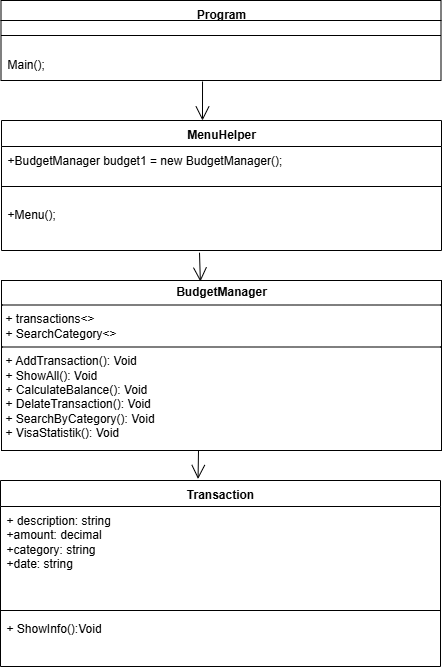

The diagram above was exported from draw.io. Its source (the exported page's mxGraphModel, read from the mxfile embedded in the PNG):
<mxGraphModel dx="1042" dy="1795" grid="1" gridSize="10" guides="1" tooltips="1" connect="1" arrows="1" fold="1" page="1" pageScale="1" pageWidth="827" pageHeight="1169" background="light-dark(#FFFFFF,#040D12)" math="0" shadow="0">
  <root>
    <mxCell id="0" />
    <mxCell id="1" parent="0" />
    <mxCell id="TXBx2ipP7o0vnADei69k-3" value="Program" style="swimlane;fontStyle=1;align=center;verticalAlign=top;childLayout=stackLayout;horizontal=1;startSize=20;horizontalStack=0;resizeParent=1;resizeParentMax=0;resizeLast=0;collapsible=1;marginBottom=0;whiteSpace=wrap;html=1;" parent="1" vertex="1">
      <mxGeometry x="199.5" y="-120" width="440" height="80" as="geometry" />
    </mxCell>
    <mxCell id="TXBx2ipP7o0vnADei69k-5" value="" style="line;strokeWidth=1;fillColor=none;align=left;verticalAlign=middle;spacingTop=-1;spacingLeft=3;spacingRight=3;rotatable=0;labelPosition=right;points=[];portConstraint=eastwest;strokeColor=inherit;" parent="TXBx2ipP7o0vnADei69k-3" vertex="1">
      <mxGeometry y="20" width="440" height="30" as="geometry" />
    </mxCell>
    <mxCell id="TXBx2ipP7o0vnADei69k-6" value="Main();" style="text;strokeColor=none;fillColor=none;align=left;verticalAlign=top;spacingLeft=4;spacingRight=4;overflow=hidden;rotatable=0;points=[[0,0.5],[1,0.5]];portConstraint=eastwest;whiteSpace=wrap;html=1;" parent="TXBx2ipP7o0vnADei69k-3" vertex="1">
      <mxGeometry y="50" width="440" height="30" as="geometry" />
    </mxCell>
    <mxCell id="TXBx2ipP7o0vnADei69k-13" value="MenuHelper" style="swimlane;fontStyle=1;align=center;verticalAlign=top;childLayout=stackLayout;horizontal=1;startSize=26;horizontalStack=0;resizeParent=1;resizeParentMax=0;resizeLast=0;collapsible=1;marginBottom=0;whiteSpace=wrap;html=1;" parent="1" vertex="1">
      <mxGeometry x="200" width="440" height="130" as="geometry" />
    </mxCell>
    <mxCell id="TXBx2ipP7o0vnADei69k-14" value="+BudgetManager budget1 = new BudgetManager();" style="text;strokeColor=none;fillColor=none;align=left;verticalAlign=top;spacingLeft=4;spacingRight=4;overflow=hidden;rotatable=0;points=[[0,0.5],[1,0.5]];portConstraint=eastwest;whiteSpace=wrap;html=1;" parent="TXBx2ipP7o0vnADei69k-13" vertex="1">
      <mxGeometry y="26" width="440" height="26" as="geometry" />
    </mxCell>
    <mxCell id="TXBx2ipP7o0vnADei69k-15" value="" style="line;strokeWidth=1;fillColor=none;align=left;verticalAlign=middle;spacingTop=-1;spacingLeft=3;spacingRight=3;rotatable=0;labelPosition=right;points=[];portConstraint=eastwest;strokeColor=inherit;" parent="TXBx2ipP7o0vnADei69k-13" vertex="1">
      <mxGeometry y="52" width="440" height="28" as="geometry" />
    </mxCell>
    <mxCell id="TXBx2ipP7o0vnADei69k-16" value="+Menu();" style="text;strokeColor=none;fillColor=none;align=left;verticalAlign=top;spacingLeft=4;spacingRight=4;overflow=hidden;rotatable=0;points=[[0,0.5],[1,0.5]];portConstraint=eastwest;whiteSpace=wrap;html=1;" parent="TXBx2ipP7o0vnADei69k-13" vertex="1">
      <mxGeometry y="80" width="440" height="50" as="geometry" />
    </mxCell>
    <mxCell id="TXBx2ipP7o0vnADei69k-18" value="&lt;p style=&quot;margin:0px;margin-top:4px;text-align:center;&quot;&gt;&lt;b&gt;BudgetManager&lt;/b&gt;&lt;/p&gt;&lt;hr size=&quot;1&quot; style=&quot;border-style:solid;&quot;&gt;&lt;p style=&quot;margin:0px;margin-left:4px;&quot;&gt;+ transactions&amp;lt;&amp;gt;&lt;/p&gt;&lt;p style=&quot;margin:0px;margin-left:4px;&quot;&gt;+ SearchCategory&amp;lt;&amp;gt;&lt;/p&gt;&lt;hr size=&quot;1&quot; style=&quot;border-style:solid;&quot;&gt;&lt;p style=&quot;margin:0px;margin-left:4px;&quot;&gt;+ AddTransaction(): Void&lt;/p&gt;&lt;p style=&quot;margin:0px;margin-left:4px;&quot;&gt;+ ShowAll(): Void&lt;/p&gt;&lt;p style=&quot;margin:0px;margin-left:4px;&quot;&gt;+ CalculateBalance(): Void&lt;/p&gt;&lt;p style=&quot;margin:0px;margin-left:4px;&quot;&gt;+ DelateTransaction(): Void&lt;/p&gt;&lt;p style=&quot;margin:0px;margin-left:4px;&quot;&gt;+ SearchByCategory(): Void&lt;/p&gt;&lt;p style=&quot;margin:0px;margin-left:4px;&quot;&gt;+ VisaStatistik(): Void&lt;/p&gt;" style="verticalAlign=top;align=left;overflow=fill;html=1;whiteSpace=wrap;" parent="1" vertex="1">
      <mxGeometry x="200" y="160" width="440" height="170" as="geometry" />
    </mxCell>
    <mxCell id="TXBx2ipP7o0vnADei69k-28" value="Transaction" style="swimlane;fontStyle=1;align=center;verticalAlign=top;childLayout=stackLayout;horizontal=1;startSize=26;horizontalStack=0;resizeParent=1;resizeParentMax=0;resizeLast=0;collapsible=1;marginBottom=0;whiteSpace=wrap;html=1;" parent="1" vertex="1">
      <mxGeometry x="199" y="360" width="440" height="186" as="geometry" />
    </mxCell>
    <mxCell id="TXBx2ipP7o0vnADei69k-29" value="+ description: string&lt;div&gt;+amount: decimal&lt;/div&gt;&lt;div&gt;+category: string&lt;/div&gt;&lt;div&gt;+date: string&lt;/div&gt;" style="text;strokeColor=none;fillColor=none;align=left;verticalAlign=top;spacingLeft=4;spacingRight=4;overflow=hidden;rotatable=0;points=[[0,0.5],[1,0.5]];portConstraint=eastwest;whiteSpace=wrap;html=1;" parent="TXBx2ipP7o0vnADei69k-28" vertex="1">
      <mxGeometry y="26" width="440" height="100" as="geometry" />
    </mxCell>
    <mxCell id="TXBx2ipP7o0vnADei69k-30" value="" style="line;strokeWidth=1;fillColor=none;align=left;verticalAlign=middle;spacingTop=-1;spacingLeft=3;spacingRight=3;rotatable=0;labelPosition=right;points=[];portConstraint=eastwest;strokeColor=inherit;" parent="TXBx2ipP7o0vnADei69k-28" vertex="1">
      <mxGeometry y="126" width="440" height="8" as="geometry" />
    </mxCell>
    <mxCell id="TXBx2ipP7o0vnADei69k-31" value="+ ShowInfo():Void" style="text;strokeColor=none;fillColor=none;align=left;verticalAlign=top;spacingLeft=4;spacingRight=4;overflow=hidden;rotatable=0;points=[[0,0.5],[1,0.5]];portConstraint=eastwest;whiteSpace=wrap;html=1;" parent="TXBx2ipP7o0vnADei69k-28" vertex="1">
      <mxGeometry y="134" width="440" height="52" as="geometry" />
    </mxCell>
    <mxCell id="TXBx2ipP7o0vnADei69k-32" value="" style="endArrow=open;endFill=1;endSize=12;html=1;rounded=0;exitX=0.458;exitY=1.033;exitDx=0;exitDy=0;exitPerimeter=0;" parent="1" source="TXBx2ipP7o0vnADei69k-6" edge="1">
      <mxGeometry width="160" relative="1" as="geometry">
        <mxPoint x="330" as="sourcePoint" />
        <mxPoint x="401" as="targetPoint" />
      </mxGeometry>
    </mxCell>
    <mxCell id="TXBx2ipP7o0vnADei69k-33" value="" style="endArrow=open;endFill=1;endSize=12;html=1;rounded=0;exitX=0.45;exitY=1.044;exitDx=0;exitDy=0;exitPerimeter=0;entryX=0.452;entryY=0.006;entryDx=0;entryDy=0;entryPerimeter=0;" parent="1" source="TXBx2ipP7o0vnADei69k-16" target="TXBx2ipP7o0vnADei69k-18" edge="1">
      <mxGeometry width="160" relative="1" as="geometry">
        <mxPoint x="330" y="100" as="sourcePoint" />
        <mxPoint x="490" y="100" as="targetPoint" />
      </mxGeometry>
    </mxCell>
    <mxCell id="TXBx2ipP7o0vnADei69k-34" value="" style="endArrow=open;endFill=1;endSize=12;html=1;rounded=0;entryX=0.449;entryY=-0.008;entryDx=0;entryDy=0;entryPerimeter=0;" parent="1" target="TXBx2ipP7o0vnADei69k-28" edge="1">
      <mxGeometry width="160" relative="1" as="geometry">
        <mxPoint x="397" y="330" as="sourcePoint" />
        <mxPoint x="400" y="350" as="targetPoint" />
        <Array as="points" />
      </mxGeometry>
    </mxCell>
  </root>
</mxGraphModel>